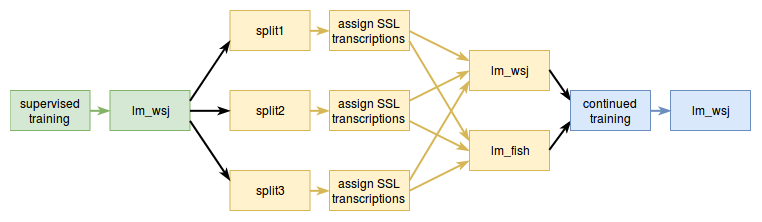

The diagram above was exported from draw.io. Its source (the exported page's mxGraphModel, read from the mxfile embedded in the PNG):
<mxGraphModel dx="1108" dy="653" grid="1" gridSize="10" guides="1" tooltips="1" connect="1" arrows="1" fold="1" page="1" pageScale="1" pageWidth="850" pageHeight="1100" math="0" shadow="0">
  <root>
    <mxCell id="0" />
    <mxCell id="1" parent="0" />
    <mxCell id="xv0yFRy8b0ref_NhNeHg-1" value="lm_wsj" style="text;html=1;strokeColor=#82b366;fillColor=#d5e8d4;align=center;verticalAlign=middle;whiteSpace=wrap;rounded=0;" vertex="1" parent="1">
      <mxGeometry x="139.5" y="280" width="80" height="40" as="geometry" />
    </mxCell>
    <mxCell id="xv0yFRy8b0ref_NhNeHg-2" value="&lt;div&gt;supervised training&lt;br&gt;&lt;/div&gt;" style="text;html=1;strokeColor=#82b366;fillColor=#d5e8d4;align=center;verticalAlign=middle;whiteSpace=wrap;rounded=0;" vertex="1" parent="1">
      <mxGeometry x="39.5" y="280" width="80" height="40" as="geometry" />
    </mxCell>
    <mxCell id="xv0yFRy8b0ref_NhNeHg-6" value="&lt;div&gt;assign SSL transcriptions&lt;br&gt;&lt;/div&gt;" style="text;html=1;strokeColor=#d6b656;fillColor=#fff2cc;align=center;verticalAlign=middle;whiteSpace=wrap;rounded=0;" vertex="1" parent="1">
      <mxGeometry x="359" y="200" width="80" height="40" as="geometry" />
    </mxCell>
    <mxCell id="xv0yFRy8b0ref_NhNeHg-13" value="split1" style="text;html=1;strokeColor=#d6b656;fillColor=#fff2cc;align=center;verticalAlign=middle;whiteSpace=wrap;rounded=0;" vertex="1" parent="1">
      <mxGeometry x="259.5" y="200" width="80" height="40" as="geometry" />
    </mxCell>
    <mxCell id="xv0yFRy8b0ref_NhNeHg-14" value="split2" style="text;html=1;strokeColor=#d6b656;fillColor=#fff2cc;align=center;verticalAlign=middle;whiteSpace=wrap;rounded=0;" vertex="1" parent="1">
      <mxGeometry x="259.5" y="280" width="80" height="40" as="geometry" />
    </mxCell>
    <mxCell id="xv0yFRy8b0ref_NhNeHg-15" value="&lt;div&gt;split3&lt;/div&gt;" style="text;html=1;strokeColor=#d6b656;fillColor=#fff2cc;align=center;verticalAlign=middle;whiteSpace=wrap;rounded=0;" vertex="1" parent="1">
      <mxGeometry x="259.5" y="360" width="80" height="40" as="geometry" />
    </mxCell>
    <mxCell id="xv0yFRy8b0ref_NhNeHg-16" value="&lt;div&gt;assign SSL transcriptions&lt;br&gt;&lt;/div&gt;" style="text;html=1;strokeColor=#d6b656;fillColor=#fff2cc;align=center;verticalAlign=middle;whiteSpace=wrap;rounded=0;" vertex="1" parent="1">
      <mxGeometry x="359" y="280" width="80" height="40" as="geometry" />
    </mxCell>
    <mxCell id="xv0yFRy8b0ref_NhNeHg-17" value="&lt;div&gt;assign SSL transcriptions&lt;br&gt;&lt;/div&gt;" style="text;html=1;strokeColor=#d6b656;fillColor=#fff2cc;align=center;verticalAlign=middle;whiteSpace=wrap;rounded=0;" vertex="1" parent="1">
      <mxGeometry x="359" y="360" width="80" height="40" as="geometry" />
    </mxCell>
    <mxCell id="xv0yFRy8b0ref_NhNeHg-35" value="" style="endArrow=classicThin;html=1;strokeColor=#82b366;strokeWidth=2;fillColor=#d5e8d4;endFill=1;exitX=1;exitY=0.5;exitDx=0;exitDy=0;entryX=0;entryY=0.5;entryDx=0;entryDy=0;" edge="1" parent="1" source="xv0yFRy8b0ref_NhNeHg-2" target="xv0yFRy8b0ref_NhNeHg-1">
      <mxGeometry width="50" height="50" relative="1" as="geometry">
        <mxPoint x="114.5" y="415" as="sourcePoint" />
        <mxPoint x="164.5" y="365" as="targetPoint" />
      </mxGeometry>
    </mxCell>
    <mxCell id="xv0yFRy8b0ref_NhNeHg-43" value="" style="endArrow=classicThin;html=1;strokeColor=#d6b656;strokeWidth=2;fillColor=#fff2cc;endFill=1;exitX=1;exitY=0.5;exitDx=0;exitDy=0;entryX=0;entryY=0.5;entryDx=0;entryDy=0;" edge="1" parent="1" source="xv0yFRy8b0ref_NhNeHg-15" target="xv0yFRy8b0ref_NhNeHg-17">
      <mxGeometry width="50" height="50" relative="1" as="geometry">
        <mxPoint x="369.8333333333335" y="490.3333333333335" as="sourcePoint" />
        <mxPoint x="429.8333333333335" y="490.3333333333335" as="targetPoint" />
      </mxGeometry>
    </mxCell>
    <mxCell id="xv0yFRy8b0ref_NhNeHg-44" value="" style="endArrow=classicThin;html=1;strokeColor=#000000;strokeWidth=2;fillColor=#FF0000;endFill=1;exitX=1;exitY=0.25;exitDx=0;exitDy=0;entryX=0;entryY=0.75;entryDx=0;entryDy=0;" edge="1" parent="1" source="xv0yFRy8b0ref_NhNeHg-1" target="xv0yFRy8b0ref_NhNeHg-13">
      <mxGeometry width="50" height="50" relative="1" as="geometry">
        <mxPoint x="379.8333333333335" y="500.3333333333335" as="sourcePoint" />
        <mxPoint x="439.8333333333335" y="500.3333333333335" as="targetPoint" />
      </mxGeometry>
    </mxCell>
    <mxCell id="xv0yFRy8b0ref_NhNeHg-45" value="" style="endArrow=classicThin;html=1;strokeColor=#000000;strokeWidth=2;fillColor=#FF0000;endFill=1;exitX=1;exitY=0.5;exitDx=0;exitDy=0;entryX=0;entryY=0.5;entryDx=0;entryDy=0;" edge="1" parent="1" source="xv0yFRy8b0ref_NhNeHg-1" target="xv0yFRy8b0ref_NhNeHg-14">
      <mxGeometry width="50" height="50" relative="1" as="geometry">
        <mxPoint x="389.8333333333335" y="510.3333333333335" as="sourcePoint" />
        <mxPoint x="449.8333333333335" y="510.3333333333335" as="targetPoint" />
      </mxGeometry>
    </mxCell>
    <mxCell id="xv0yFRy8b0ref_NhNeHg-46" value="" style="endArrow=classicThin;html=1;strokeColor=#000000;strokeWidth=2;fillColor=#FF0000;endFill=1;exitX=1;exitY=0.75;exitDx=0;exitDy=0;" edge="1" parent="1" source="xv0yFRy8b0ref_NhNeHg-1">
      <mxGeometry width="50" height="50" relative="1" as="geometry">
        <mxPoint x="399.8333333333335" y="520.3333333333335" as="sourcePoint" />
        <mxPoint x="259.5" y="370" as="targetPoint" />
      </mxGeometry>
    </mxCell>
    <mxCell id="xv0yFRy8b0ref_NhNeHg-47" value="" style="endArrow=classicThin;html=1;strokeColor=#d6b656;strokeWidth=2;fillColor=#fff2cc;endFill=1;exitX=1;exitY=0.5;exitDx=0;exitDy=0;entryX=0;entryY=0.5;entryDx=0;entryDy=0;" edge="1" parent="1" source="xv0yFRy8b0ref_NhNeHg-14" target="xv0yFRy8b0ref_NhNeHg-16">
      <mxGeometry width="50" height="50" relative="1" as="geometry">
        <mxPoint x="409.8333333333335" y="530.3333333333335" as="sourcePoint" />
        <mxPoint x="469.8333333333335" y="530.3333333333335" as="targetPoint" />
      </mxGeometry>
    </mxCell>
    <mxCell id="xv0yFRy8b0ref_NhNeHg-48" value="" style="endArrow=classicThin;html=1;strokeColor=#d6b656;strokeWidth=2;fillColor=#fff2cc;endFill=1;exitX=1;exitY=0.5;exitDx=0;exitDy=0;entryX=0;entryY=0.5;entryDx=0;entryDy=0;" edge="1" parent="1" source="xv0yFRy8b0ref_NhNeHg-13" target="xv0yFRy8b0ref_NhNeHg-6">
      <mxGeometry width="50" height="50" relative="1" as="geometry">
        <mxPoint x="419.8333333333335" y="540.3333333333335" as="sourcePoint" />
        <mxPoint x="479.8333333333335" y="540.3333333333335" as="targetPoint" />
      </mxGeometry>
    </mxCell>
    <mxCell id="xv0yFRy8b0ref_NhNeHg-50" value="" style="endArrow=classicThin;html=1;strokeColor=#d6b656;strokeWidth=2;fillColor=#fff2cc;endFill=1;exitX=1;exitY=0.5;exitDx=0;exitDy=0;entryX=0;entryY=0.25;entryDx=0;entryDy=0;" edge="1" parent="1" source="xv0yFRy8b0ref_NhNeHg-6" target="xv0yFRy8b0ref_NhNeHg-63">
      <mxGeometry width="50" height="50" relative="1" as="geometry">
        <mxPoint x="319.3333333333335" y="240.33333333333337" as="sourcePoint" />
        <mxPoint x="479" y="260" as="targetPoint" />
      </mxGeometry>
    </mxCell>
    <mxCell id="xv0yFRy8b0ref_NhNeHg-51" value="" style="endArrow=classicThin;html=1;strokeColor=#d6b656;strokeWidth=2;fillColor=#fff2cc;endFill=1;exitX=1;exitY=0.25;exitDx=0;exitDy=0;entryX=0;entryY=0.5;entryDx=0;entryDy=0;" edge="1" parent="1" source="xv0yFRy8b0ref_NhNeHg-16" target="xv0yFRy8b0ref_NhNeHg-63">
      <mxGeometry width="50" height="50" relative="1" as="geometry">
        <mxPoint x="449.3333333333335" y="240.33333333333337" as="sourcePoint" />
        <mxPoint x="499.3333333333335" y="280.33333333333337" as="targetPoint" />
      </mxGeometry>
    </mxCell>
    <mxCell id="xv0yFRy8b0ref_NhNeHg-52" value="" style="endArrow=classicThin;html=1;strokeColor=#d6b656;strokeWidth=2;fillColor=#fff2cc;endFill=1;exitX=1;exitY=0.75;exitDx=0;exitDy=0;entryX=0;entryY=0.5;entryDx=0;entryDy=0;" edge="1" parent="1" source="xv0yFRy8b0ref_NhNeHg-16" target="xv0yFRy8b0ref_NhNeHg-64">
      <mxGeometry width="50" height="50" relative="1" as="geometry">
        <mxPoint x="449.3333333333335" y="300.33333333333337" as="sourcePoint" />
        <mxPoint x="499.3333333333335" y="320.33333333333337" as="targetPoint" />
      </mxGeometry>
    </mxCell>
    <mxCell id="xv0yFRy8b0ref_NhNeHg-53" value="" style="endArrow=classicThin;html=1;strokeColor=#d6b656;strokeWidth=2;fillColor=#fff2cc;endFill=1;exitX=1;exitY=0.5;exitDx=0;exitDy=0;entryX=0;entryY=0.75;entryDx=0;entryDy=0;" edge="1" parent="1" source="xv0yFRy8b0ref_NhNeHg-17" target="xv0yFRy8b0ref_NhNeHg-64">
      <mxGeometry width="50" height="50" relative="1" as="geometry">
        <mxPoint x="449.3333333333335" y="320.33333333333337" as="sourcePoint" />
        <mxPoint x="499.3333333333335" y="360.33333333333337" as="targetPoint" />
      </mxGeometry>
    </mxCell>
    <mxCell id="xv0yFRy8b0ref_NhNeHg-63" value="lm_wsj" style="text;html=1;strokeColor=#d6b656;fillColor=#fff2cc;align=center;verticalAlign=middle;whiteSpace=wrap;rounded=0;" vertex="1" parent="1">
      <mxGeometry x="499" y="240" width="80" height="40" as="geometry" />
    </mxCell>
    <mxCell id="xv0yFRy8b0ref_NhNeHg-64" value="lm_fish" style="text;html=1;strokeColor=#d6b656;fillColor=#fff2cc;align=center;verticalAlign=middle;whiteSpace=wrap;rounded=0;" vertex="1" parent="1">
      <mxGeometry x="499" y="320" width="80" height="40" as="geometry" />
    </mxCell>
    <mxCell id="xv0yFRy8b0ref_NhNeHg-65" value="" style="endArrow=classicThin;html=1;strokeColor=#d6b656;strokeWidth=2;fillColor=#fff2cc;endFill=1;exitX=1;exitY=0.75;exitDx=0;exitDy=0;entryX=0;entryY=0.25;entryDx=0;entryDy=0;" edge="1" parent="1" source="xv0yFRy8b0ref_NhNeHg-6" target="xv0yFRy8b0ref_NhNeHg-64">
      <mxGeometry width="50" height="50" relative="1" as="geometry">
        <mxPoint x="449.3333333333335" y="240.33333333333337" as="sourcePoint" />
        <mxPoint x="509.3333333333335" y="260.33333333333337" as="targetPoint" />
      </mxGeometry>
    </mxCell>
    <mxCell id="xv0yFRy8b0ref_NhNeHg-66" value="" style="endArrow=classicThin;html=1;strokeColor=#d6b656;strokeWidth=2;fillColor=#fff2cc;endFill=1;entryX=0;entryY=0.75;entryDx=0;entryDy=0;" edge="1" parent="1" target="xv0yFRy8b0ref_NhNeHg-63">
      <mxGeometry width="50" height="50" relative="1" as="geometry">
        <mxPoint x="439" y="370" as="sourcePoint" />
        <mxPoint x="509.3333333333335" y="360.33333333333337" as="targetPoint" />
      </mxGeometry>
    </mxCell>
    <mxCell id="xv0yFRy8b0ref_NhNeHg-67" value="" style="endArrow=classicThin;html=1;strokeColor=#000000;strokeWidth=2;fillColor=#FF0000;endFill=1;exitX=1;exitY=0.5;exitDx=0;exitDy=0;entryX=0;entryY=0.25;entryDx=0;entryDy=0;" edge="1" parent="1" target="xv0yFRy8b0ref_NhNeHg-72">
      <mxGeometry width="50" height="50" relative="1" as="geometry">
        <mxPoint x="578.8333333333335" y="259.33333333333337" as="sourcePoint" />
        <mxPoint x="619" y="259" as="targetPoint" />
      </mxGeometry>
    </mxCell>
    <mxCell id="xv0yFRy8b0ref_NhNeHg-68" value="" style="endArrow=classicThin;html=1;strokeColor=#000000;strokeWidth=2;fillColor=#FF0000;endFill=1;exitX=1;exitY=0.5;exitDx=0;exitDy=0;entryX=0;entryY=0.75;entryDx=0;entryDy=0;" edge="1" parent="1" target="xv0yFRy8b0ref_NhNeHg-72">
      <mxGeometry width="50" height="50" relative="1" as="geometry">
        <mxPoint x="578.8333333333335" y="339.33333333333337" as="sourcePoint" />
        <mxPoint x="598.6666666666667" y="340.33333333333337" as="targetPoint" />
      </mxGeometry>
    </mxCell>
    <mxCell id="xv0yFRy8b0ref_NhNeHg-71" value="lm_wsj" style="text;html=1;strokeColor=#6c8ebf;fillColor=#dae8fc;align=center;verticalAlign=middle;whiteSpace=wrap;rounded=0;" vertex="1" parent="1">
      <mxGeometry x="700" y="280" width="80" height="40" as="geometry" />
    </mxCell>
    <mxCell id="xv0yFRy8b0ref_NhNeHg-72" value="continued training" style="text;html=1;strokeColor=#6c8ebf;fillColor=#dae8fc;align=center;verticalAlign=middle;whiteSpace=wrap;rounded=0;" vertex="1" parent="1">
      <mxGeometry x="600" y="280" width="80" height="40" as="geometry" />
    </mxCell>
    <mxCell id="xv0yFRy8b0ref_NhNeHg-73" value="" style="endArrow=classicThin;html=1;strokeColor=#6c8ebf;strokeWidth=2;fillColor=#dae8fc;endFill=1;exitX=1;exitY=0.5;exitDx=0;exitDy=0;entryX=0;entryY=0.5;entryDx=0;entryDy=0;" edge="1" parent="1" source="xv0yFRy8b0ref_NhNeHg-72" target="xv0yFRy8b0ref_NhNeHg-71">
      <mxGeometry width="50" height="50" relative="1" as="geometry">
        <mxPoint x="675" y="415" as="sourcePoint" />
        <mxPoint x="725" y="365" as="targetPoint" />
      </mxGeometry>
    </mxCell>
  </root>
</mxGraphModel>